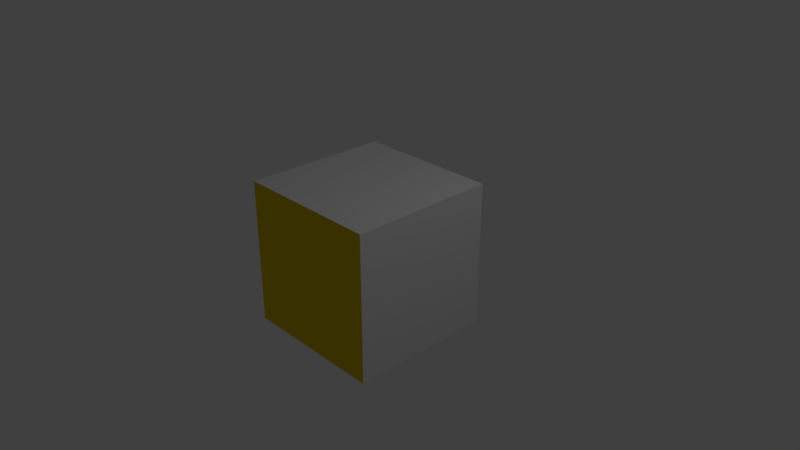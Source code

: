 # Source: prueba10.blend  (saved by Blender 2.79.0; exported with 4.5.12 LTS)
import bpy
from mathutils import Matrix  # noqa: F401  (used for matrix-valued properties, if any)

bpy.ops.wm.read_factory_settings(use_empty=True)
scene = bpy.context.scene
scene.name = 'Scene'

# ---- collections
col_collection_1 = bpy.data.collections.new('Collection 1'); scene.collection.children.link(col_collection_1)

# ---- materials (node trees are filled in below, after node groups)
mat_material = bpy.data.materials.new('Material')
mat_material.alpha_threshold = 0.0
mat_material.use_transparent_shadow = False
mat_material.roughness = 0.5
mat_material.line_color = (0.0, 0.0, 0.0, 1.0)
mat_material_001 = bpy.data.materials.new('Material.001')
mat_material_001.alpha_threshold = 0.0
mat_material_001.use_transparent_shadow = False
mat_material_001.preview_render_type = 'CUBE'
mat_material_001.diffuse_color = (0.05199, 0.0698, 0.8, 1.0)
mat_material_001.roughness = 0.5
mat_material_002 = bpy.data.materials.new('Material.002')
mat_material_002.alpha_threshold = 0.0
mat_material_002.use_transparent_shadow = False
mat_material_002.diffuse_color = (0.8, 0.5833, 0.006232, 1.0)
mat_material_002.roughness = 0.5

# ---- material node trees

# ---- world
world_world = bpy.data.worlds.new('World'); scene.world = world_world
world_world.color = (0.05088, 0.05088, 0.05088)
world_world.use_sun_shadow = False
world_world.sun_shadow_jitter_overblur = 0.0
world_world.cycles.sampling_method = 'MANUAL'

# ---- cameras
cam_camera = bpy.data.cameras.new('Camera')
cam_camera.clip_end = 100.0
cam_camera.lens = 35.0
cam_camera.sensor_width = 32.0
cam_camera.sensor_height = 18.0
cam_camera.ortho_scale = 7.314
cam_camera.dof.focus_distance = 0.0
cam_camera.dof.aperture_fstop = 128.0

# ---- lights
light_lamp = bpy.data.lights.new('Lamp', 'POINT')
light_lamp.transmission_factor = 0.0
light_lamp.cutoff_distance = 30.0
light_lamp.energy = 100.0
light_lamp.shadow_buffer_clip_start = 1.001
light_lamp.shadow_soft_size = 0.1
light_lamp.shadow_maximum_resolution = 0.006
light_lamp.use_absolute_resolution = True

# ---- meshes
me_cube = bpy.data.meshes.new('Cube')
me_cube.from_pydata([(1.0, 1.0, -1.0), (1.0, -1.0, -1.0), (-1.0, -1.0, -1.0), (-1.0, 1.0, -1.0), (1.0, 1.0, 1.0), (1.0, -1.0, 1.0), (-1.0, -1.0, 1.0), (-1.0, 1.0, 1.0)], [], [(0, 1, 2, 3), (4, 7, 6, 5), (0, 4, 5, 1), (1, 5, 6, 2), (2, 6, 7, 3), (4, 0, 3, 7)])
me_cube.polygons.foreach_set('material_index', [0, 0, 0, 2, 0, 1])
_uv = me_cube.uv_layers.new(name='UVMap')
_uv.uv.foreach_set('vector', [-0.9893, 1.431, 0.01069, 1.431, 0.01069, 2.431, -0.9893, 2.431, -0.3828, -1.102, 0.6172, -1.102, 0.6172, -0.1016, -0.3828, -0.1016, 1.042, 1.401, 2.042, 1.401, 2.042, 2.401, 1.042, 2.401, 0.9177, -1.042, 1.918, -1.042, 1.918, -0.04173, 0.9177, -0.04173, -1.811, 0.06201, -0.8106, 0.06201, -0.8106, 1.062, -1.811, 1.062, 2.034, 0.1364, 3.034, 0.1364, 3.034, 1.136, 2.034, 1.136])
_uv = me_cube.uv_layers.new(name='UVMap.001')
_uv.uv.foreach_set('vector', [-0.9893, 1.431, 0.01069, 1.431, 0.01069, 2.431, -0.9893, 2.431, -0.3828, -1.102, 0.6172, -1.102, 0.6172, -0.1016, -0.3828, -0.1016, 1.042, 1.401, 2.042, 1.401, 2.042, 2.401, 1.042, 2.401, 0.9177, -1.042, 1.918, -1.042, 1.918, -0.04173, 0.9177, -0.04173, -1.811, 0.06201, -0.8106, 0.06201, -0.8106, 1.062, -1.811, 1.062, -0.04541, 0.09673, 0.9546, 0.09673, 0.9546, 1.097, -0.04541, 1.097])
_uv.active_render = True
me_cube.materials.append(mat_material)
me_cube.materials.append(mat_material_001)
me_cube.materials.append(mat_material_002)
me_cube.use_remesh_preserve_volume = False
me_cube.use_remesh_preserve_attributes = False
me_cube.use_mirror_vertex_groups = False
me_cube.update()

# ---- objects
ob_cube = bpy.data.objects.new('Cube', me_cube)
ob_lamp = bpy.data.objects.new('Lamp', light_lamp)
ob_camera = bpy.data.objects.new('Camera', cam_camera)

# ---- transforms, parenting, visibility, modifiers, constraints
ob_cube.location = (0.0, 0.0, 0.0)
ob_cube.lock_rotations_4d = False
ob_cube.empty_display_type = 'ARROWS'
ob_cube.lineart.crease_threshold = 0.0
ob_lamp.location = (4.076, 1.005, 5.904)
ob_lamp.rotation_euler = (0.6503, 0.05522, 1.866)
ob_lamp.lock_rotations_4d = False
ob_lamp.empty_display_type = 'ARROWS'
ob_lamp.color = (0.0, 0.0, 0.0, 0.0)
ob_lamp.lineart.crease_threshold = 0.0
ob_camera.location = (7.481, -6.508, 5.344)
ob_camera.rotation_euler = (1.109, 0.0, 0.8149)
ob_camera.lock_rotations_4d = False
ob_camera.empty_display_type = 'ARROWS'
ob_camera.color = (0.0, 0.0, 0.0, 0.0)
ob_camera.display_type = 'WIRE'
ob_camera.lineart.crease_threshold = 0.0

# ---- collection membership
col_collection_1.objects.link(ob_cube)
col_collection_1.objects.link(ob_lamp)
col_collection_1.objects.link(ob_camera)

# ---- scene / render settings (as saved in the file)
scene.camera = ob_camera
scene.frame_start = 1; scene.frame_end = 250; scene.frame_set(1)
scene.render.engine = 'BLENDER_EEVEE_NEXT'
scene.render.resolution_percentage = 50
scene.render.dither_intensity = 0.0
scene.cycles.use_denoising = False
scene.cycles.samples = 128
scene.cycles.sampling_pattern = 'TABULATED_SOBOL'
scene.cycles.use_adaptive_sampling = False
scene.cycles.use_light_tree = False
scene.cycles.blur_glossy = 0.0
scene.cycles.sample_clamp_indirect = 0.0
scene.view_settings.view_transform = 'Standard'
bpy.context.view_layer.update()
